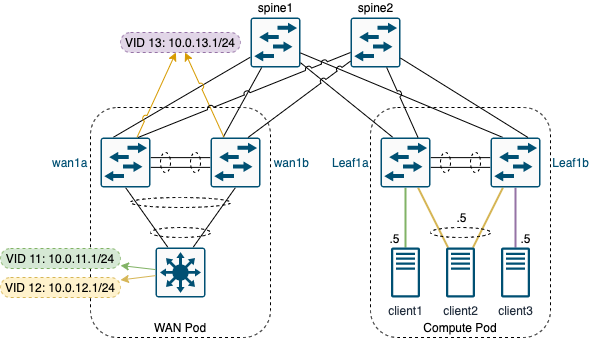

The diagram above was exported from draw.io. Its source (the exported page's mxGraphModel, read from the mxfile embedded in the PNG):
<mxGraphModel dx="517" dy="278" grid="1" gridSize="10" guides="1" tooltips="1" connect="1" arrows="1" fold="1" page="1" pageScale="1" pageWidth="850" pageHeight="1100" math="0" shadow="0">
  <root>
    <mxCell id="0" />
    <mxCell id="1" parent="0" />
    <mxCell id="31" value="&lt;div&gt;&lt;span&gt;Compute Pod&lt;/span&gt;&lt;/div&gt;" style="rounded=1;whiteSpace=wrap;html=1;dashed=1;fillColor=none;align=center;verticalAlign=bottom;" parent="1" vertex="1">
      <mxGeometry x="380" y="290" width="180" height="230" as="geometry" />
    </mxCell>
    <mxCell id="14" value="&lt;div&gt;&lt;span&gt;WAN Pod&lt;/span&gt;&lt;/div&gt;" style="rounded=1;whiteSpace=wrap;html=1;dashed=1;fillColor=none;align=center;verticalAlign=bottom;strokeWidth=1;perimeterSpacing=1;" parent="1" vertex="1">
      <mxGeometry x="100" y="290" width="180" height="230" as="geometry" />
    </mxCell>
    <mxCell id="39" style="edgeStyle=none;jumpStyle=arc;jumpSize=6;html=1;entryX=0.5;entryY=1;entryDx=0;entryDy=0;entryPerimeter=0;endArrow=none;endFill=0;fillColor=#d5e8d4;strokeColor=#82b366;strokeWidth=2;" parent="1" source="36" target="27" edge="1">
      <mxGeometry relative="1" as="geometry" />
    </mxCell>
    <mxCell id="40" style="edgeStyle=none;jumpStyle=arc;jumpSize=6;html=1;entryX=0.5;entryY=1;entryDx=0;entryDy=0;entryPerimeter=0;endArrow=none;endFill=0;fillColor=#e1d5e7;strokeColor=#9673a6;strokeWidth=2;" parent="1" source="37" target="28" edge="1">
      <mxGeometry relative="1" as="geometry" />
    </mxCell>
    <mxCell id="41" style="edgeStyle=none;jumpStyle=arc;jumpSize=6;html=1;entryX=0.75;entryY=1;entryDx=0;entryDy=0;entryPerimeter=0;endArrow=none;endFill=0;fillColor=#fff2cc;strokeColor=#d6b656;strokeWidth=2;" parent="1" source="38" target="27" edge="1">
      <mxGeometry relative="1" as="geometry" />
    </mxCell>
    <mxCell id="42" style="edgeStyle=none;jumpStyle=arc;jumpSize=6;html=1;entryX=0.25;entryY=1;entryDx=0;entryDy=0;entryPerimeter=0;endArrow=none;endFill=0;fillColor=#fff2cc;strokeColor=#d6b656;strokeWidth=2;" parent="1" source="38" target="28" edge="1">
      <mxGeometry relative="1" as="geometry" />
    </mxCell>
    <mxCell id="9" style="html=1;endArrow=none;endFill=0;entryX=0.25;entryY=0;entryDx=0;entryDy=0;entryPerimeter=0;" parent="1" source="4" target="7" edge="1">
      <mxGeometry relative="1" as="geometry" />
    </mxCell>
    <mxCell id="4" value="spine1" style="points=[[0.015,0.015,0],[0.985,0.015,0],[0.985,0.985,0],[0.015,0.985,0],[0.25,0,0],[0.5,0,0],[0.75,0,0],[1,0.25,0],[1,0.5,0],[1,0.75,0],[0.75,1,0],[0.5,1,0],[0.25,1,0],[0,0.75,0],[0,0.5,0],[0,0.25,0]];verticalLabelPosition=top;html=1;verticalAlign=bottom;aspect=fixed;align=center;pointerEvents=1;shape=mxgraph.cisco19.rect;prIcon=l2_switch;fillColor=#FAFAFA;strokeColor=#005073;labelPosition=center;" parent="1" vertex="1">
      <mxGeometry x="260" y="200" width="50" height="50" as="geometry" />
    </mxCell>
    <mxCell id="5" value="spine2" style="points=[[0.015,0.015,0],[0.985,0.015,0],[0.985,0.985,0],[0.015,0.985,0],[0.25,0,0],[0.5,0,0],[0.75,0,0],[1,0.25,0],[1,0.5,0],[1,0.75,0],[0.75,1,0],[0.5,1,0],[0.25,1,0],[0,0.75,0],[0,0.5,0],[0,0.25,0]];verticalLabelPosition=top;html=1;verticalAlign=bottom;aspect=fixed;align=center;pointerEvents=1;shape=mxgraph.cisco19.rect;prIcon=l2_switch;fillColor=#FAFAFA;strokeColor=#005073;labelPosition=center;" parent="1" vertex="1">
      <mxGeometry x="360" y="200" width="50" height="50" as="geometry" />
    </mxCell>
    <mxCell id="22" style="edgeStyle=none;jumpStyle=arc;jumpSize=6;html=1;entryX=0.5;entryY=1;entryDx=0;entryDy=0;entryPerimeter=0;endArrow=none;endFill=0;exitX=0.25;exitY=0;exitDx=0;exitDy=0;exitPerimeter=0;" parent="1" source="6" target="7" edge="1">
      <mxGeometry relative="1" as="geometry" />
    </mxCell>
    <mxCell id="23" style="edgeStyle=none;jumpStyle=arc;jumpSize=6;html=1;entryX=0.5;entryY=1;entryDx=0;entryDy=0;entryPerimeter=0;endArrow=none;endFill=0;exitX=0.75;exitY=0;exitDx=0;exitDy=0;exitPerimeter=0;" parent="1" source="6" target="8" edge="1">
      <mxGeometry relative="1" as="geometry" />
    </mxCell>
    <mxCell id="6" value="" style="points=[[0.015,0.015,0],[0.985,0.015,0],[0.985,0.985,0],[0.015,0.985,0],[0.25,0,0],[0.5,0,0],[0.75,0,0],[1,0.25,0],[1,0.5,0],[1,0.75,0],[0.75,1,0],[0.5,1,0],[0.25,1,0],[0,0.75,0],[0,0.5,0],[0,0.25,0]];verticalLabelPosition=bottom;html=1;verticalAlign=top;aspect=fixed;align=center;pointerEvents=1;shape=mxgraph.cisco19.rect;prIcon=l3_switch;fillColor=#FAFAFA;strokeColor=#005073;" parent="1" vertex="1">
      <mxGeometry x="165" y="430" width="50" height="50" as="geometry" />
    </mxCell>
    <mxCell id="17" style="edgeStyle=none;jumpStyle=arc;jumpSize=6;html=1;endArrow=none;endFill=0;shape=link;width=-9.767441860465116;" parent="1" source="7" target="8" edge="1">
      <mxGeometry relative="1" as="geometry" />
    </mxCell>
    <mxCell id="59" style="edgeStyle=none;rounded=1;jumpStyle=arc;jumpSize=6;html=1;fontColor=#000000;startArrow=none;startFill=0;endArrow=classic;endFill=1;fillColor=#ffe6cc;strokeColor=#d79b00;" parent="1" source="7" target="47" edge="1">
      <mxGeometry relative="1" as="geometry" />
    </mxCell>
    <mxCell id="7" value="wan1a" style="points=[[0.015,0.015,0],[0.985,0.015,0],[0.985,0.985,0],[0.015,0.985,0],[0.25,0,0],[0.5,0,0],[0.75,0,0],[1,0.25,0],[1,0.5,0],[1,0.75,0],[0.75,1,0],[0.5,1,0],[0.25,1,0],[0,0.75,0],[0,0.5,0],[0,0.25,0]];verticalLabelPosition=middle;html=1;verticalAlign=middle;aspect=fixed;align=left;pointerEvents=1;shape=mxgraph.cisco19.rect;prIcon=l2_switch;fillColor=#FAFAFA;strokeColor=#005073;labelPosition=left;fontColor=#005073;" parent="1" vertex="1">
      <mxGeometry x="110" y="320" width="50" height="50" as="geometry" />
    </mxCell>
    <mxCell id="11" style="html=1;endArrow=none;endFill=0;exitX=0.25;exitY=0;exitDx=0;exitDy=0;exitPerimeter=0;" parent="1" source="8" target="4" edge="1">
      <mxGeometry relative="1" as="geometry" />
    </mxCell>
    <mxCell id="60" style="edgeStyle=none;rounded=1;jumpStyle=arc;jumpSize=6;html=1;fontColor=#000000;startArrow=none;startFill=0;endArrow=classic;endFill=1;fillColor=#ffe6cc;strokeColor=#d79b00;" parent="1" source="8" target="47" edge="1">
      <mxGeometry relative="1" as="geometry" />
    </mxCell>
    <mxCell id="8" value="wan1b" style="points=[[0.015,0.015,0],[0.985,0.015,0],[0.985,0.985,0],[0.015,0.985,0],[0.25,0,0],[0.5,0,0],[0.75,0,0],[1,0.25,0],[1,0.5,0],[1,0.75,0],[0.75,1,0],[0.5,1,0],[0.25,1,0],[0,0.75,0],[0,0.5,0],[0,0.25,0]];verticalLabelPosition=middle;html=1;verticalAlign=middle;aspect=fixed;align=right;pointerEvents=1;shape=mxgraph.cisco19.rect;prIcon=l2_switch;fillColor=#FAFAFA;strokeColor=#005073;labelPosition=right;fontColor=#005073;" parent="1" vertex="1">
      <mxGeometry x="220" y="320" width="50" height="50" as="geometry" />
    </mxCell>
    <mxCell id="20" value="" style="ellipse;whiteSpace=wrap;html=1;dashed=1;fillColor=none;gradientColor=none;" parent="1" vertex="1">
      <mxGeometry x="170" y="335" width="10" height="20" as="geometry" />
    </mxCell>
    <mxCell id="21" value="" style="ellipse;whiteSpace=wrap;html=1;dashed=1;fillColor=none;gradientColor=none;" parent="1" vertex="1">
      <mxGeometry x="200" y="335" width="10" height="20" as="geometry" />
    </mxCell>
    <mxCell id="24" value="" style="ellipse;whiteSpace=wrap;html=1;dashed=1;fillColor=none;gradientColor=none;" parent="1" vertex="1">
      <mxGeometry x="140" y="380" width="100" height="10" as="geometry" />
    </mxCell>
    <mxCell id="25" value="" style="ellipse;whiteSpace=wrap;html=1;dashed=1;fillColor=none;gradientColor=none;" parent="1" vertex="1">
      <mxGeometry x="160" y="410" width="60" height="10" as="geometry" />
    </mxCell>
    <mxCell id="26" style="edgeStyle=none;jumpStyle=arc;jumpSize=6;html=1;endArrow=none;endFill=0;shape=link;width=-9.767441860465116;" parent="1" source="27" target="28" edge="1">
      <mxGeometry relative="1" as="geometry" />
    </mxCell>
    <mxCell id="32" style="edgeStyle=none;jumpStyle=arc;jumpSize=6;html=1;endArrow=none;endFill=0;exitX=0.25;exitY=0;exitDx=0;exitDy=0;exitPerimeter=0;" parent="1" source="27" target="4" edge="1">
      <mxGeometry relative="1" as="geometry">
        <mxPoint x="360" y="300" as="targetPoint" />
      </mxGeometry>
    </mxCell>
    <mxCell id="27" value="&lt;font color=&quot;#005073&quot;&gt;Leaf1a&lt;/font&gt;" style="points=[[0.015,0.015,0],[0.985,0.015,0],[0.985,0.985,0],[0.015,0.985,0],[0.25,0,0],[0.5,0,0],[0.75,0,0],[1,0.25,0],[1,0.5,0],[1,0.75,0],[0.75,1,0],[0.5,1,0],[0.25,1,0],[0,0.75,0],[0,0.5,0],[0,0.25,0]];verticalLabelPosition=middle;html=1;verticalAlign=middle;aspect=fixed;align=left;pointerEvents=1;shape=mxgraph.cisco19.rect;prIcon=l2_switch;fillColor=#FAFAFA;strokeColor=#005073;labelPosition=left;" parent="1" vertex="1">
      <mxGeometry x="390" y="320" width="50" height="50" as="geometry" />
    </mxCell>
    <mxCell id="34" style="edgeStyle=none;jumpStyle=arc;jumpSize=6;html=1;endArrow=none;endFill=0;exitX=0.25;exitY=0;exitDx=0;exitDy=0;exitPerimeter=0;" parent="1" source="28" target="4" edge="1">
      <mxGeometry relative="1" as="geometry">
        <mxPoint x="379.9999999999998" y="220" as="targetPoint" />
      </mxGeometry>
    </mxCell>
    <mxCell id="28" value="&lt;font color=&quot;#005073&quot;&gt;Leaf1b&lt;/font&gt;" style="points=[[0.015,0.015,0],[0.985,0.015,0],[0.985,0.985,0],[0.015,0.985,0],[0.25,0,0],[0.5,0,0],[0.75,0,0],[1,0.25,0],[1,0.5,0],[1,0.75,0],[0.75,1,0],[0.5,1,0],[0.25,1,0],[0,0.75,0],[0,0.5,0],[0,0.25,0]];verticalLabelPosition=middle;html=1;verticalAlign=middle;aspect=fixed;align=right;pointerEvents=1;shape=mxgraph.cisco19.rect;prIcon=l2_switch;fillColor=#FAFAFA;strokeColor=#005073;labelPosition=right;" parent="1" vertex="1">
      <mxGeometry x="500" y="320" width="50" height="50" as="geometry" />
    </mxCell>
    <mxCell id="29" value="" style="ellipse;whiteSpace=wrap;html=1;dashed=1;fillColor=none;gradientColor=none;" parent="1" vertex="1">
      <mxGeometry x="450" y="335" width="10" height="20" as="geometry" />
    </mxCell>
    <mxCell id="30" value="" style="ellipse;whiteSpace=wrap;html=1;dashed=1;fillColor=none;gradientColor=none;" parent="1" vertex="1">
      <mxGeometry x="480" y="335" width="10" height="20" as="geometry" />
    </mxCell>
    <mxCell id="10" style="html=1;endArrow=none;endFill=0;jumpStyle=arc;jumpSize=6;exitX=0.75;exitY=0;exitDx=0;exitDy=0;exitPerimeter=0;" parent="1" source="7" target="5" edge="1">
      <mxGeometry relative="1" as="geometry">
        <mxPoint x="430" y="220" as="targetPoint" />
      </mxGeometry>
    </mxCell>
    <mxCell id="12" style="html=1;endArrow=none;endFill=0;jumpStyle=arc;exitX=0.75;exitY=0;exitDx=0;exitDy=0;exitPerimeter=0;" parent="1" source="8" target="5" edge="1">
      <mxGeometry relative="1" as="geometry" />
    </mxCell>
    <mxCell id="33" style="edgeStyle=none;jumpStyle=arc;jumpSize=6;html=1;endArrow=none;endFill=0;exitX=0.75;exitY=0;exitDx=0;exitDy=0;exitPerimeter=0;" parent="1" source="27" target="5" edge="1">
      <mxGeometry relative="1" as="geometry">
        <mxPoint x="470" y="260" as="targetPoint" />
      </mxGeometry>
    </mxCell>
    <mxCell id="35" style="edgeStyle=none;jumpStyle=arc;jumpSize=6;html=1;endArrow=none;endFill=0;exitX=0.75;exitY=0;exitDx=0;exitDy=0;exitPerimeter=0;" parent="1" source="28" target="5" edge="1">
      <mxGeometry relative="1" as="geometry" />
    </mxCell>
    <mxCell id="36" value="client1" style="outlineConnect=0;fontColor=#232F3E;gradientColor=none;dashed=0;verticalLabelPosition=bottom;verticalAlign=top;align=center;html=1;fontSize=12;fontStyle=0;aspect=fixed;pointerEvents=1;shape=mxgraph.aws4.traditional_server;strokeColor=none;fillColor=#005073;" parent="1" vertex="1">
      <mxGeometry x="400.58000000000004" y="430" width="28.85" height="50" as="geometry" />
    </mxCell>
    <mxCell id="37" value="client3" style="outlineConnect=0;fontColor=#232F3E;gradientColor=none;dashed=0;verticalLabelPosition=bottom;verticalAlign=top;align=center;html=1;fontSize=12;fontStyle=0;aspect=fixed;pointerEvents=1;shape=mxgraph.aws4.traditional_server;strokeColor=none;fillColor=#005073;" parent="1" vertex="1">
      <mxGeometry x="510.58000000000004" y="430" width="28.85" height="50" as="geometry" />
    </mxCell>
    <mxCell id="38" value="client2" style="outlineConnect=0;fontColor=#232F3E;gradientColor=none;dashed=0;verticalLabelPosition=bottom;verticalAlign=top;align=center;html=1;fontSize=12;fontStyle=0;aspect=fixed;pointerEvents=1;shape=mxgraph.aws4.traditional_server;strokeColor=none;fillColor=#005073;" parent="1" vertex="1">
      <mxGeometry x="455.58000000000004" y="430" width="28.85" height="50" as="geometry" />
    </mxCell>
    <mxCell id="43" value="" style="ellipse;whiteSpace=wrap;html=1;dashed=1;fillColor=none;gradientColor=none;" parent="1" vertex="1">
      <mxGeometry x="440" y="410" width="60" height="10" as="geometry" />
    </mxCell>
    <mxCell id="58" style="edgeStyle=none;rounded=1;jumpStyle=arc;jumpSize=6;html=1;fontColor=#000000;startArrow=none;startFill=0;endArrow=classic;endFill=1;fillColor=#d5e8d4;strokeColor=#82b366;" parent="1" source="6" target="45" edge="1">
      <mxGeometry relative="1" as="geometry">
        <mxPoint x="70" y="460" as="sourcePoint" />
      </mxGeometry>
    </mxCell>
    <mxCell id="45" value="&lt;div&gt;&lt;span&gt;VID 11: 10.0.11.1/24&lt;/span&gt;&lt;/div&gt;" style="rounded=1;shadow=0;glass=0;dashed=1;sketch=0;strokeColor=#82b366;strokeWidth=1;fillColor=#d5e8d4;align=center;verticalAlign=middle;arcSize=50;spacing=0;html=1;whiteSpace=wrap;labelPosition=center;verticalLabelPosition=middle;" parent="1" vertex="1">
      <mxGeometry x="10" y="431" width="120" height="20" as="geometry" />
    </mxCell>
    <mxCell id="56" style="jumpStyle=arc;jumpSize=6;html=1;fontColor=#000000;endArrow=classic;endFill=1;startArrow=none;startFill=0;rounded=1;fillColor=#fff2cc;strokeColor=#d6b656;" parent="1" source="6" target="46" edge="1">
      <mxGeometry relative="1" as="geometry">
        <mxPoint x="60" y="390" as="sourcePoint" />
        <mxPoint x="90" y="290" as="targetPoint" />
      </mxGeometry>
    </mxCell>
    <mxCell id="46" value="&lt;div&gt;&lt;span&gt;VID 12: 10.0.12.1/24&lt;/span&gt;&lt;/div&gt;" style="rounded=1;shadow=0;glass=0;dashed=1;sketch=0;strokeColor=#d6b656;strokeWidth=1;fillColor=#fff2cc;align=center;verticalAlign=middle;arcSize=50;spacing=0;html=1;whiteSpace=wrap;labelPosition=center;verticalLabelPosition=middle;" parent="1" vertex="1">
      <mxGeometry x="10" y="460" width="120" height="20" as="geometry" />
    </mxCell>
    <mxCell id="47" value="&lt;div&gt;&lt;span&gt;VID 13: 10.0.13.1/24&lt;/span&gt;&lt;/div&gt;" style="rounded=1;shadow=0;glass=0;dashed=1;sketch=0;strokeColor=#9673a6;strokeWidth=1;fillColor=#e1d5e7;align=center;verticalAlign=middle;arcSize=50;spacing=0;html=1;whiteSpace=wrap;labelPosition=center;verticalLabelPosition=middle;" parent="1" vertex="1">
      <mxGeometry x="130" y="215" width="120" height="20" as="geometry" />
    </mxCell>
    <mxCell id="62" value=".5" style="text;html=1;align=center;verticalAlign=middle;resizable=0;points=[];autosize=1;strokeColor=none;fontColor=#000000;" parent="1" vertex="1">
      <mxGeometry x="389" y="411" width="30" height="20" as="geometry" />
    </mxCell>
    <mxCell id="63" value=".5" style="text;html=1;align=center;verticalAlign=middle;resizable=0;points=[];autosize=1;strokeColor=none;fontColor=#000000;" parent="1" vertex="1">
      <mxGeometry x="455.58" y="390" width="30" height="20" as="geometry" />
    </mxCell>
    <mxCell id="65" value=".5" style="text;html=1;align=center;verticalAlign=middle;resizable=0;points=[];autosize=1;strokeColor=none;fontColor=#000000;" parent="1" vertex="1">
      <mxGeometry x="520" y="411" width="30" height="20" as="geometry" />
    </mxCell>
  </root>
</mxGraphModel>